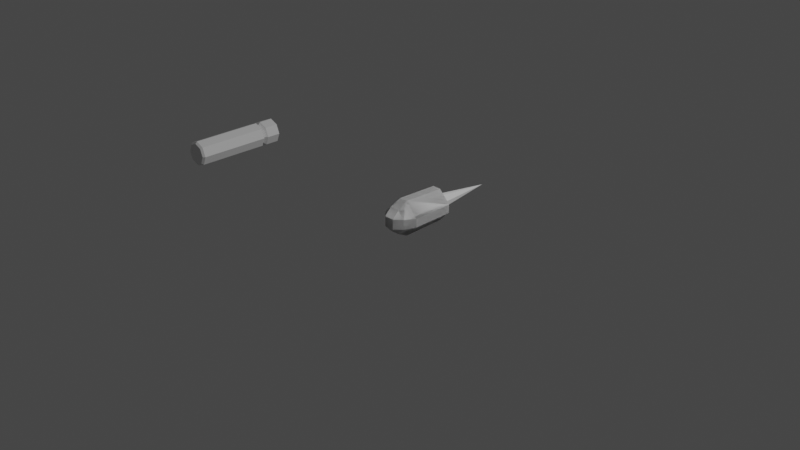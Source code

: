 # Source: GunBullets.blend  (saved by Blender 3.5.10; exported with 4.5.12 LTS)
import bpy
from mathutils import Matrix  # noqa: F401  (used for matrix-valued properties, if any)

bpy.ops.wm.read_factory_settings(use_empty=True)
scene = bpy.context.scene
scene.name = 'Scene'

# ---- collections
col_collection = bpy.data.collections.new('Collection'); scene.collection.children.link(col_collection)

# ---- materials (node trees are filled in below, after node groups)
mat_material = bpy.data.materials.new('Material')
mat_material.alpha_threshold = 0.0
mat_material.use_transparent_shadow = False
mat_material.roughness = 0.5
mat_material.line_color = (0.0, 0.0, 0.0, 1.0)

# ---- material node trees
mat_material.use_nodes = True; mat_material.node_tree.nodes.clear()
_N = mat_material.node_tree.nodes; _L = mat_material.node_tree.links
n0 = _N.new('ShaderNodeOutputMaterial'); n0.name = 'Material Output'; n0.location = (300, 300)
n1 = _N.new('ShaderNodeBsdfPrincipled'); n1.name = 'Principled BSDF'; n1.location = (10, 300)
n1.distribution = 'GGX'
n1.subsurface_method = 'RANDOM_WALK_SKIN'
n1.inputs[3].default_value = 1.45
n1.inputs[27].default_value = (0.0, 0.0, 0.0, 1.0)
n1.inputs[28].default_value = 1.0
_L.new(n1.outputs[0], n0.inputs[0])
n0.is_active_output = True

# ---- world
world_world = bpy.data.worlds.new('World'); scene.world = world_world
world_world.use_nodes = True; world_world.node_tree.nodes.clear()
_N = world_world.node_tree.nodes; _L = world_world.node_tree.links
n0 = _N.new('ShaderNodeOutputWorld'); n0.name = 'World Output'; n0.location = (300, 300)
n1 = _N.new('ShaderNodeBackground'); n1.name = 'Background'; n1.location = (10, 300)
n1.inputs[0].default_value = (0.05088, 0.05088, 0.05088, 1.0)
_L.new(n1.outputs[0], n0.inputs[0])
n0.is_active_output = True
world_world.color = (0.05088, 0.05088, 0.05088)
world_world.use_sun_shadow = False
world_world.sun_shadow_jitter_overblur = 0.0

# ---- cameras
cam_camera = bpy.data.cameras.new('Camera')
cam_camera.clip_end = 100.0
cam_camera.ortho_scale = 7.314

# ---- lights
light_light = bpy.data.lights.new('Light', 'POINT')
light_light.transmission_factor = 0.0
light_light.energy = 1000.0
light_light.shadow_soft_size = 0.1
light_light.shadow_maximum_resolution = 0.006
light_light.use_absolute_resolution = True

# ---- meshes
me_cube = bpy.data.meshes.new('Cube')
me_cube.from_pydata([(0.1061, 0.1061, -0.3177), (5.215e-09, 0.15, -0.3177), (5.215e-09, 0.1218, -0.5413), (0.0861, 0.0861, -0.5413), (0.1218, -1.753e-08, -0.5413), (0.0861, -0.0861, -0.5413), (5.215e-09, -0.1218, -0.5413), (-0.0861, -0.0861, -0.5413), (-0.1218, -1.799e-08, -0.5413), (-0.0861, 0.0861, -0.5413), (0.15, -8.67e-09, -0.3177), (0.1061, -0.1061, -0.3177), (5.215e-09, -0.15, -0.3177), (-0.1061, -0.1061, -0.3177), (-0.15, -8.67e-09, -0.3177), (-0.1061, 0.1061, -0.3177), (-0.1061, 0.1061, 0.3109), (-0.15, 1.881e-08, 0.3109), (5.215e-09, 0.15, 0.3109), (-0.1061, -0.1061, 0.3109), (5.215e-09, -0.15, 0.3109), (0.1061, -0.1061, 0.3109), (0.15, 1.881e-08, 0.3109), (0.1061, 0.1061, 0.3109), (0.1061, 0.1061, -0.3771), (0.15, -1.127e-08, -0.3771), (0.1061, -0.1061, -0.3771), (5.215e-09, -0.15, -0.3771), (-0.1061, -0.1061, -0.3771), (-0.15, -1.127e-08, -0.3771), (5.215e-09, 0.15, -0.3771), (-0.1061, 0.1061, -0.3771), (5.3e-09, 0.1158, -0.3474), (0.08185, 0.08185, -0.3474), (0.1158, -8.821e-09, -0.3474), (0.08185, -0.08185, -0.3474), (5.3e-09, -0.1158, -0.3474), (-0.08185, -0.08185, -0.3474), (-0.1158, -8.821e-09, -0.3474), (-0.08185, 0.08185, -0.3474), (7.451e-09, 0.126, 0.5413), (5.215e-09, 0.15, 0.5191), (0.0891, 0.0891, 0.5413), (0.1061, 0.1061, 0.5191), (0.126, 4.601e-08, 0.5413), (0.15, 2.791e-08, 0.5191), (0.0891, -0.0891, 0.5413), (0.1061, -0.1061, 0.5191), (5.588e-09, -0.126, 0.5413), (5.215e-09, -0.15, 0.5191), (-0.0891, -0.0891, 0.5413), (-0.1061, -0.1061, 0.5191), (-0.126, 4.601e-08, 0.5413), (-0.15, 2.791e-08, 0.5191), (-0.0891, 0.0891, 0.5413), (-0.1061, 0.1061, 0.5191), (5.215e-09, 0.15, -0.5413), (0.1061, 0.1061, -0.5413), (0.15, -1.845e-08, -0.5413), (0.1061, -0.1061, -0.5413), (5.215e-09, -0.15, -0.5413), (-0.1061, -0.1061, -0.5413), (-0.15, -1.845e-08, -0.5413), (-0.1061, 0.1061, -0.5413), (6.588e-09, 0.08099, -0.4795), (0.05727, 0.05727, -0.4795), (0.08099, -1.283e-08, -0.4795), (0.05727, -0.05727, -0.4795), (6.588e-09, -0.08099, -0.4795), (-0.05727, -0.05727, -0.4795), (-0.08099, -1.313e-08, -0.4795), (-0.05727, 0.05727, -0.4795)], [], [(10, 22, 21, 11), (33, 0, 10, 34), (16, 55, 41, 18), (0, 23, 22, 10), (34, 10, 11, 35), (22, 45, 47, 21), (12, 20, 19, 13), (35, 11, 12, 36), (21, 47, 49, 20), (13, 19, 17, 14), (36, 12, 13, 37), (20, 49, 51, 19), (14, 17, 16, 15), (37, 13, 14, 38), (19, 51, 53, 17), (15, 16, 18, 1), (38, 14, 15, 39), (17, 53, 55, 16), (18, 41, 43, 23), (39, 15, 1, 32), (11, 21, 20, 12), (32, 1, 0, 33), (23, 43, 45, 22), (8, 9, 71, 70), (1, 18, 23, 0), (56, 30, 24, 57), (63, 31, 30, 56), (62, 29, 31, 63), (61, 28, 29, 62), (60, 27, 28, 61), (59, 26, 27, 60), (58, 25, 26, 59), (57, 24, 25, 58), (30, 32, 33, 24), (31, 39, 32, 30), (29, 38, 39, 31), (28, 37, 38, 29), (27, 36, 37, 28), (26, 35, 36, 27), (25, 34, 35, 26), (24, 33, 34, 25), (43, 41, 40, 42), (45, 43, 42, 44), (47, 45, 44, 46), (49, 47, 46, 48), (51, 49, 48, 50), (53, 51, 50, 52), (55, 53, 52, 54), (41, 55, 54, 40), (42, 40, 54, 52, 50, 48, 46, 44), (3, 2, 56, 57), (4, 3, 57, 58), (5, 4, 58, 59), (6, 5, 59, 60), (7, 6, 60, 61), (8, 7, 61, 62), (9, 8, 62, 63), (2, 9, 63, 56), (64, 65, 66, 67, 68, 69, 70, 71), (6, 7, 69, 68), (4, 5, 67, 66), (2, 3, 65, 64), (9, 2, 64, 71), (7, 8, 70, 69), (5, 6, 68, 67), (3, 4, 66, 65)])
_uv = me_cube.uv_layers.new(name='UVMap')
_uv.uv.foreach_set('vector', [0.6313, 0.8174, 0.779, 0.8174, 0.779, 0.8443, 0.6313, 0.8443, 0.6211, 0.7935, 0.6313, 0.7904, 0.6313, 0.8174, 0.6211, 0.8143, 0.1688, 0.6532, 0.1193, 0.6532, 0.1193, 0.6259, 0.1688, 0.6259, 0.6313, 0.7904, 0.779, 0.7904, 0.779, 0.8174, 0.6313, 0.8174, 0.6211, 0.8204, 0.6313, 0.8174, 0.6313, 0.8443, 0.6211, 0.8413, 0.1688, 0.5713, 0.1193, 0.5713, 0.1193, 0.544, 0.1688, 0.544, 0.6313, 0.6555, 0.779, 0.6555, 0.779, 0.6825, 0.6313, 0.6825, 0.6211, 0.8474, 0.6313, 0.8443, 0.6313, 0.8713, 0.6211, 0.8682, 0.1688, 0.544, 0.1193, 0.544, 0.1193, 0.5167, 0.1688, 0.5167, 0.6313, 0.6825, 0.779, 0.6825, 0.779, 0.7094, 0.6313, 0.7094, 0.6211, 0.6586, 0.6313, 0.6555, 0.6313, 0.6825, 0.6211, 0.6794, 0.1688, 0.735, 0.1193, 0.735, 0.1193, 0.7077, 0.1688, 0.7077, 0.6313, 0.7094, 0.779, 0.7094, 0.779, 0.7364, 0.6313, 0.7364, 0.6211, 0.6855, 0.6313, 0.6825, 0.6313, 0.7094, 0.6211, 0.7064, 0.1688, 0.7077, 0.1193, 0.7077, 0.1193, 0.6804, 0.1688, 0.6804, 0.6313, 0.7364, 0.779, 0.7364, 0.779, 0.7634, 0.6313, 0.7634, 0.6211, 0.7125, 0.6313, 0.7094, 0.6313, 0.7364, 0.6211, 0.7333, 0.1688, 0.6804, 0.1193, 0.6804, 0.1193, 0.6532, 0.1688, 0.6532, 0.1688, 0.6259, 0.1193, 0.6259, 0.1193, 0.5986, 0.1688, 0.5986, 0.6211, 0.7395, 0.6313, 0.7364, 0.6313, 0.7634, 0.6211, 0.7603, 0.6313, 0.8443, 0.779, 0.8443, 0.779, 0.8713, 0.6313, 0.8713, 0.6211, 0.7665, 0.6313, 0.7634, 0.6313, 0.7904, 0.6211, 0.7873, 0.1688, 0.5986, 0.1193, 0.5986, 0.1193, 0.5713, 0.1688, 0.5713, 0.8319, 0.8636, 0.8189, 0.846, 0.8347, 0.8388, 0.8434, 0.8505, 0.6313, 0.7634, 0.779, 0.7634, 0.779, 0.7904, 0.6313, 0.7904, 0.9449, 0.7634, 0.9063, 0.7634, 0.9063, 0.7364, 0.9449, 0.7364, 0.9449, 0.7904, 0.9063, 0.7904, 0.9063, 0.7634, 0.9449, 0.7634, 0.9449, 0.8174, 0.9063, 0.8174, 0.9063, 0.7904, 0.9449, 0.7904, 0.9449, 0.8443, 0.9063, 0.8443, 0.9063, 0.8174, 0.9449, 0.8174, 0.9449, 0.8713, 0.9063, 0.8713, 0.9063, 0.8443, 0.9449, 0.8443, 0.9449, 0.6825, 0.9063, 0.6825, 0.9063, 0.6555, 0.9449, 0.6555, 0.9449, 0.7094, 0.9063, 0.7094, 0.9063, 0.6825, 0.9449, 0.6825, 0.9449, 0.7364, 0.9063, 0.7364, 0.9063, 0.7094, 0.9449, 0.7094, 0.9063, 0.7634, 0.8961, 0.7603, 0.8961, 0.7395, 0.9063, 0.7364, 0.9063, 0.7904, 0.8961, 0.7873, 0.8961, 0.7665, 0.9063, 0.7634, 0.9063, 0.8174, 0.8961, 0.8143, 0.8961, 0.7935, 0.9063, 0.7904, 0.9063, 0.8443, 0.8961, 0.8413, 0.8961, 0.8204, 0.9063, 0.8174, 0.9063, 0.8713, 0.8961, 0.8682, 0.8961, 0.8474, 0.9063, 0.8443, 0.9063, 0.6825, 0.8961, 0.6794, 0.8961, 0.6586, 0.9063, 0.6555, 0.9063, 0.7094, 0.8961, 0.7064, 0.8961, 0.6855, 0.9063, 0.6825, 0.9063, 0.7364, 0.8961, 0.7333, 0.8961, 0.7125, 0.9063, 0.7094, 0.07145, 0.5633, 0.05197, 0.5436, 0.05919, 0.5407, 0.07458, 0.5557, 0.09949, 0.5634, 0.07145, 0.5633, 0.07458, 0.5557, 0.09638, 0.556, 0.1193, 0.544, 0.09949, 0.5634, 0.09638, 0.556, 0.112, 0.5411, 0.1193, 0.5167, 0.1193, 0.544, 0.112, 0.5411, 0.1122, 0.5196, 0.1004, 0.497, 0.1193, 0.5167, 0.1122, 0.5196, 0.09715, 0.5042, 0.07265, 0.4968, 0.1004, 0.497, 0.09715, 0.5042, 0.07542, 0.5043, 0.05212, 0.5158, 0.07265, 0.4968, 0.07542, 0.5043, 0.05962, 0.5191, 0.05197, 0.5436, 0.05212, 0.5158, 0.05962, 0.5191, 0.05919, 0.5407, 0.07458, 0.5557, 0.05919, 0.5407, 0.05962, 0.5191, 0.07542, 0.5043, 0.09715, 0.5042, 0.1122, 0.5196, 0.112, 0.5411, 0.09638, 0.556, 0.8791, 0.8165, 0.8946, 0.832, 0.8921, 0.8381, 0.873, 0.8191, 0.8791, 0.7946, 0.8791, 0.8165, 0.873, 0.8191, 0.873, 0.7921, 0.8946, 0.7791, 0.8791, 0.7946, 0.873, 0.7921, 0.8921, 0.773, 0.9165, 0.7791, 0.8946, 0.7791, 0.8921, 0.773, 0.919, 0.773, 0.932, 0.7946, 0.9165, 0.7791, 0.919, 0.773, 0.9381, 0.7921, 0.932, 0.8165, 0.932, 0.7946, 0.9381, 0.7921, 0.9381, 0.8191, 0.9165, 0.832, 0.932, 0.8165, 0.9381, 0.8191, 0.919, 0.8381, 0.8946, 0.832, 0.9165, 0.832, 0.919, 0.8381, 0.8921, 0.8381, 0.9705, 0.01595, 0.9754, 0.01109, 0.9823, 0.01109, 0.9871, 0.01595, 0.9871, 0.02284, 0.9823, 0.0277, 0.9754, 0.0277, 0.9705, 0.02284, 0.8728, 0.8761, 0.851, 0.8742, 0.8561, 0.8576, 0.8706, 0.8588, 0.8319, 0.7855, 0.851, 0.7749, 0.8561, 0.7915, 0.8434, 0.7986, 0.8143, 0.8245, 0.8189, 0.8031, 0.8347, 0.8103, 0.8317, 0.8245, 0.8189, 0.846, 0.8143, 0.8245, 0.8317, 0.8245, 0.8347, 0.8388, 0.851, 0.8742, 0.8319, 0.8636, 0.8434, 0.8505, 0.8561, 0.8576, 0.851, 0.7749, 0.8728, 0.773, 0.8706, 0.7903, 0.8561, 0.7915, 0.8189, 0.8031, 0.8319, 0.7855, 0.8434, 0.7986, 0.8347, 0.8103])
me_cube.materials.append(mat_material)
me_cube.use_mirror_vertex_groups = False
me_cube.update()
me_cube_001 = bpy.data.meshes.new('Cube.001')
me_cube_001.from_pydata([(-0.0514, -0.0514, 0.1043), (0.0514, -0.0514, 0.1043), (0.0514, 0.0514, 0.1043), (-0.0514, 0.0514, 0.1043), (-9.313e-09, -5.743e-08, -1.228), (-0.1559, 0.05125, -2.24e-09), (-0.1559, -0.05125, 2.24e-09), (0.1559, -0.05125, 2.24e-09), (0.1559, 0.05125, -2.24e-09), (-0.05125, 0.1559, -6.814e-09), (0.05125, 0.1559, -6.814e-09), (0.05125, -0.1559, 6.814e-09), (-0.05125, -0.1559, 6.814e-09), (-0.0555, 0.1335, 0.06415), (-0.04779, 0.1957, -0.05792), (0.04779, 0.1957, -0.05792), (0.0555, 0.1335, 0.06415), (-0.0555, -0.1335, 0.06415), (0.0555, -0.1335, 0.06415), (0.04779, -0.1957, -0.05792), (-0.04779, -0.1957, -0.05792), (0.04779, 0.1823, -0.533), (-0.04779, 0.1823, -0.533), (0.1957, 0.04779, -0.05792), (0.1957, -0.04779, -0.05792), (0.1335, -0.0555, 0.06415), (0.1335, 0.0555, 0.06415), (-0.1957, 0.04779, -0.05792), (-0.1335, 0.0555, 0.06415), (-0.1335, -0.0555, 0.06415), (-0.1957, -0.04779, -0.05792), (-0.0555, 0.0555, 0.1395), (0.0555, 0.0555, 0.1395), (0.0555, -0.0555, 0.1395), (-0.0555, -0.0555, 0.1395), (-0.04779, -0.1823, -0.533), (0.04779, -0.1823, -0.533), (0.1823, -0.04779, -0.533), (0.1823, 0.04779, -0.533), (-0.1823, 0.04779, -0.533), (-0.1823, -0.04779, -0.533), (-0.0555, 0.1335, 0.06415), (-0.04779, 0.1957, -0.05792), (0.04779, 0.1957, -0.05792), (0.0555, 0.1335, 0.06415), (-0.0555, -0.1335, 0.06415), (0.0555, -0.1335, 0.06415), (0.04779, -0.1957, -0.05792), (-0.04779, -0.1957, -0.05792), (0.04779, 0.1823, -0.533), (-0.04779, 0.1823, -0.533), (0.1957, 0.04779, -0.05792), (0.1957, -0.04779, -0.05792), (0.1335, -0.0555, 0.06415), (0.1335, 0.0555, 0.06415), (-0.1957, 0.04779, -0.05792), (-0.1335, 0.0555, 0.06415), (-0.1335, -0.0555, 0.06415), (-0.1957, -0.04779, -0.05792), (-0.0555, 0.0555, 0.1395), (0.0555, 0.0555, 0.1395), (0.0555, -0.0555, 0.1395), (-0.0555, -0.0555, 0.1395), (-0.04779, -0.1823, -0.533), (0.04779, -0.1823, -0.533), (0.1823, -0.04779, -0.533), (0.1823, 0.04779, -0.533), (-0.1823, 0.04779, -0.533), (-0.1823, -0.04779, -0.533)], [], [(4, 7, 11), (11, 7, 1), (9, 5, 3), (8, 10, 2), (13, 31, 28), (4, 5, 9), (4, 12, 6), (4, 10, 8), (20, 35, 40, 30), (15, 21, 38, 23), (29, 34, 17), (27, 39, 22, 14), (26, 32, 16), (18, 33, 25), (24, 37, 36, 19), (0, 1, 2, 3), (13, 14, 15, 16), (17, 18, 19, 20), (23, 24, 25, 26), (27, 28, 29, 30), (31, 32, 33, 34), (6, 0, 3, 5), (4, 11, 12), (1, 7, 8, 2), (7, 4, 8), (4, 9, 10), (4, 6, 5), (9, 3, 2, 10), (11, 1, 0, 12), (16, 32, 31, 13), (17, 34, 33, 18), (15, 23, 26, 16), (27, 14, 13, 28), (32, 26, 25, 33), (24, 19, 18, 25), (20, 30, 29, 17), (28, 31, 34, 29), (39, 27, 30, 40), (14, 22, 21, 15), (35, 20, 19, 36), (37, 24, 23, 38), (6, 12, 0), (41, 56, 59), (48, 58, 68, 63), (43, 51, 66, 49), (57, 45, 62), (55, 42, 50, 67), (54, 44, 60), (46, 53, 61), (52, 47, 64, 65), (41, 44, 43, 42), (45, 48, 47, 46), (51, 54, 53, 52), (55, 58, 57, 56), (59, 62, 61, 60), (44, 41, 59, 60), (45, 46, 61, 62), (43, 44, 54, 51), (55, 56, 41, 42), (60, 61, 53, 54), (52, 53, 46, 47), (48, 45, 57, 58), (56, 57, 62, 59), (67, 68, 58, 55), (42, 43, 49, 50), (63, 64, 47, 48), (65, 66, 51, 52)])
_uv = me_cube_001.uv_layers.new(name='UVMap')
_uv.uv.foreach_set('vector', [0.219, 0.9819, 0.2969, 0.1583, 0.2191, 0.1583, 0.2191, 0.1583, 0.2969, 0.1583, 0.2192, 0.08077, 0.143, 0.1583, 0.06525, 0.1583, 0.1429, 0.08077, 0.2969, 0.1583, 0.2191, 0.1583, 0.2192, 0.08077, 0.7443, 0.1389, 0.7443, 0.08296, 0.6863, 0.1389, 0.1431, 0.9819, 0.06525, 0.1583, 0.143, 0.1583, 0.1431, 0.9819, 0.143, 0.1583, 0.06525, 0.1583, 0.219, 0.9819, 0.2191, 0.1583, 0.2969, 0.1583, 0.75, 0.2805, 0.75, 0.9911, 0.65, 0.9911, 0.6401, 0.2805, 0.821, 0.2805, 0.821, 0.9911, 0.9209, 0.9911, 0.9309, 0.2805, 0.6863, 0.1389, 0.7443, 0.08296, 0.7443, 0.1389, 0.6401, 0.2805, 0.65, 0.9911, 0.75, 0.9911, 0.75, 0.2805, 0.8847, 0.1389, 0.8267, 0.08296, 0.8267, 0.1389, 0.8267, 0.1389, 0.8267, 0.08296, 0.8847, 0.1389, 0.9309, 0.2805, 0.9209, 0.9911, 0.821, 0.9911, 0.821, 0.2805, 0.1429, 0.08077, 0.2192, 0.08077, 0.2192, 0.08077, 0.1429, 0.08077, 0.7443, 0.1389, 0.75, 0.2805, 0.821, 0.2805, 0.8267, 0.1389, 0.7443, 0.1389, 0.8267, 0.1389, 0.821, 0.2805, 0.75, 0.2805, 0.9309, 0.2805, 0.9309, 0.2805, 0.8847, 0.1389, 0.8847, 0.1389, 0.6401, 0.2805, 0.6863, 0.1389, 0.6863, 0.1389, 0.6401, 0.2805, 0.7443, 0.08296, 0.8267, 0.08296, 0.8267, 0.08296, 0.7443, 0.08296, 0.06525, 0.1583, 0.1429, 0.08077, 0.1429, 0.08077, 0.06525, 0.1583, 0.219, 0.9819, 0.2191, 0.1583, 0.143, 0.1583, 0.2192, 0.08077, 0.2969, 0.1583, 0.2969, 0.1583, 0.2192, 0.08077, 0.2969, 0.1583, 0.219, 0.9819, 0.2969, 0.1583, 0.1431, 0.9819, 0.143, 0.1583, 0.2191, 0.1583, 0.1431, 0.9819, 0.06525, 0.1583, 0.06525, 0.1583, 0.143, 0.1583, 0.1429, 0.08077, 0.2192, 0.08077, 0.2191, 0.1583, 0.2191, 0.1583, 0.2192, 0.08077, 0.1429, 0.08077, 0.143, 0.1583, 0.8267, 0.1389, 0.8267, 0.08296, 0.7443, 0.08296, 0.7443, 0.1389, 0.7443, 0.1389, 0.7443, 0.08296, 0.8267, 0.08296, 0.8267, 0.1389, 0.821, 0.2805, 0.9309, 0.2805, 0.8847, 0.1389, 0.8267, 0.1389, 0.6401, 0.2805, 0.75, 0.2805, 0.7443, 0.1389, 0.6863, 0.1389, 0.8267, 0.08296, 0.8847, 0.1389, 0.8847, 0.1389, 0.8267, 0.08296, 0.9309, 0.2805, 0.821, 0.2805, 0.8267, 0.1389, 0.8847, 0.1389, 0.75, 0.2805, 0.6401, 0.2805, 0.6863, 0.1389, 0.7443, 0.1389, 0.6863, 0.1389, 0.7443, 0.08296, 0.7443, 0.08296, 0.6863, 0.1389, 0.65, 0.9911, 0.6401, 0.2805, 0.6401, 0.2805, 0.65, 0.9911, 0.75, 0.2805, 0.75, 0.9911, 0.821, 0.9911, 0.821, 0.2805, 0.75, 0.9911, 0.75, 0.2805, 0.821, 0.2805, 0.821, 0.9911, 0.9209, 0.9911, 0.9309, 0.2805, 0.9309, 0.2805, 0.9209, 0.9911, 0.06525, 0.1583, 0.143, 0.1583, 0.1429, 0.08077, 0.7443, 0.1389, 0.6863, 0.1389, 0.7443, 0.08296, 0.75, 0.2805, 0.6401, 0.2805, 0.65, 0.9911, 0.75, 0.9911, 0.821, 0.2805, 0.9309, 0.2805, 0.9209, 0.9911, 0.821, 0.9911, 0.6863, 0.1389, 0.7443, 0.1389, 0.7443, 0.08296, 0.6401, 0.2805, 0.75, 0.2805, 0.75, 0.9911, 0.65, 0.9911, 0.8847, 0.1389, 0.8267, 0.1389, 0.8267, 0.08296, 0.8267, 0.1389, 0.8847, 0.1389, 0.8267, 0.08296, 0.9309, 0.2805, 0.821, 0.2805, 0.821, 0.9911, 0.9209, 0.9911, 0.7443, 0.1389, 0.8267, 0.1389, 0.821, 0.2805, 0.75, 0.2805, 0.7443, 0.1389, 0.75, 0.2805, 0.821, 0.2805, 0.8267, 0.1389, 0.9309, 0.2805, 0.8847, 0.1389, 0.8847, 0.1389, 0.9309, 0.2805, 0.6401, 0.2805, 0.6401, 0.2805, 0.6863, 0.1389, 0.6863, 0.1389, 0.7443, 0.08296, 0.7443, 0.08296, 0.8267, 0.08296, 0.8267, 0.08296, 0.8267, 0.1389, 0.7443, 0.1389, 0.7443, 0.08296, 0.8267, 0.08296, 0.7443, 0.1389, 0.8267, 0.1389, 0.8267, 0.08296, 0.7443, 0.08296, 0.821, 0.2805, 0.8267, 0.1389, 0.8847, 0.1389, 0.9309, 0.2805, 0.6401, 0.2805, 0.6863, 0.1389, 0.7443, 0.1389, 0.75, 0.2805, 0.8267, 0.08296, 0.8267, 0.08296, 0.8847, 0.1389, 0.8847, 0.1389, 0.9309, 0.2805, 0.8847, 0.1389, 0.8267, 0.1389, 0.821, 0.2805, 0.75, 0.2805, 0.7443, 0.1389, 0.6863, 0.1389, 0.6401, 0.2805, 0.6863, 0.1389, 0.6863, 0.1389, 0.7443, 0.08296, 0.7443, 0.08296, 0.65, 0.9911, 0.65, 0.9911, 0.6401, 0.2805, 0.6401, 0.2805, 0.75, 0.2805, 0.821, 0.2805, 0.821, 0.9911, 0.75, 0.9911, 0.75, 0.9911, 0.821, 0.9911, 0.821, 0.2805, 0.75, 0.2805, 0.9209, 0.9911, 0.9209, 0.9911, 0.9309, 0.2805, 0.9309, 0.2805])
me_cube_001.update()

# ---- objects
ob_bullet_rocket = bpy.data.objects.new('Bullet_Rocket', me_cube)
ob_light = bpy.data.objects.new('Light', light_light)
ob_camera = bpy.data.objects.new('Camera', cam_camera)
ob_bullet_standard = bpy.data.objects.new('Bullet_Standard', me_cube_001)

# ---- transforms, parenting, visibility, modifiers, constraints
ob_bullet_rocket.location = (-2.824, 0.0, 0.0)
ob_bullet_rocket.rotation_euler = (1.571, -0.0, 0.0)
ob_bullet_rocket.lock_rotations_4d = False
ob_bullet_rocket.empty_display_type = 'ARROWS'
ob_bullet_rocket.lineart.crease_threshold = 0.0
ob_light.location = (4.076, 1.005, 5.904)
ob_light.rotation_euler = (0.6503, 0.05522, 1.866)
ob_light.lock_rotations_4d = False
ob_light.empty_display_type = 'ARROWS'
ob_light.color = (0.0, 0.0, 0.0, 0.0)
ob_light.lineart.crease_threshold = 0.0
ob_camera.location = (7.359, -6.926, 4.958)
ob_camera.rotation_euler = (1.109, 0.0, 0.8149)
ob_camera.lock_rotations_4d = False
ob_camera.empty_display_type = 'ARROWS'
ob_camera.color = (0.0, 0.0, 0.0, 0.0)
ob_camera.display_type = 'WIRE'
ob_camera.lineart.crease_threshold = 0.0
ob_bullet_standard.location = (0.0, 0.0, 0.0)
ob_bullet_standard.rotation_euler = (1.571, -0.0, 0.0)

# ---- collection membership
col_collection.objects.link(ob_bullet_rocket)
col_collection.objects.link(ob_light)
col_collection.objects.link(ob_camera)
col_collection.objects.link(ob_bullet_standard)

# ---- scene / render settings (as saved in the file)
scene.camera = ob_camera
scene.frame_start = 1; scene.frame_end = 250; scene.frame_set(1)
scene.render.engine = 'BLENDER_EEVEE_NEXT'
scene.cycles.sampling_pattern = 'TABULATED_SOBOL'
scene.view_settings.view_transform = 'Filmic'
bpy.context.view_layer.update()
